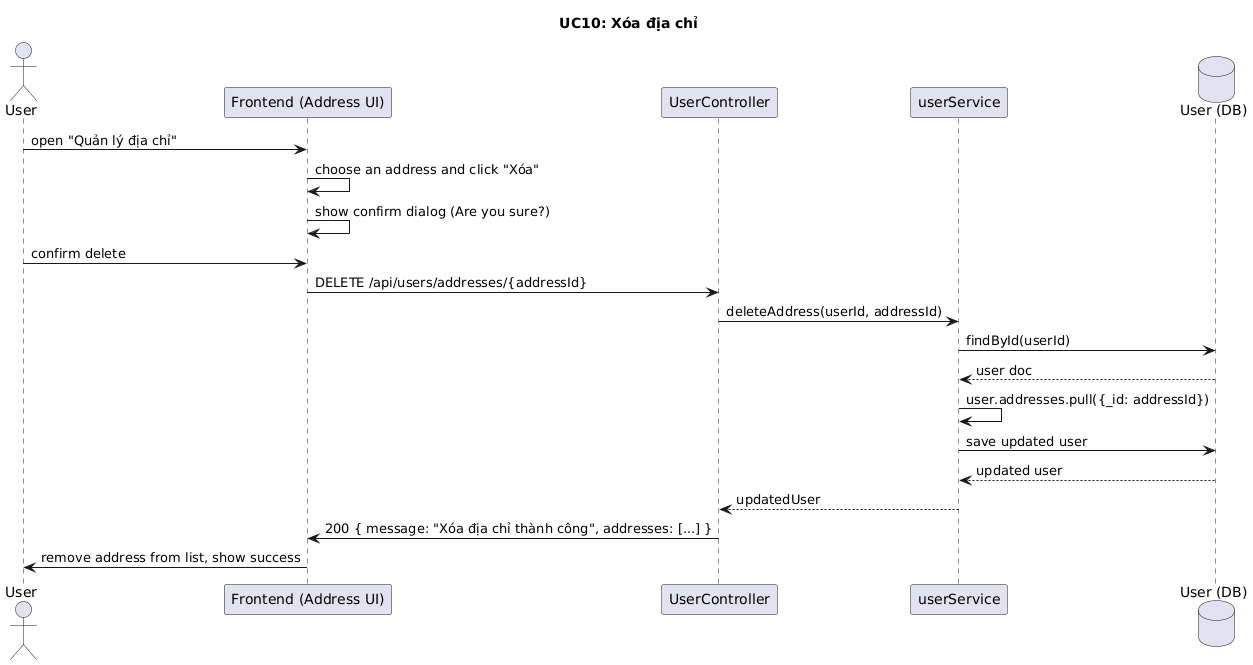

The diagram above was rendered by PlantUML. Its source (embedded in the PNG):
@startuml
title UC10: Xóa địa chỉ

actor User
participant Frontend as "Frontend (Address UI)"
participant UserController as "UserController"
participant UserService as "userService"
database UserDB as "User (DB)"

User -> Frontend: open "Quản lý địa chỉ"
Frontend -> Frontend: choose an address and click "Xóa"
Frontend -> Frontend: show confirm dialog (Are you sure?)
User -> Frontend: confirm delete
Frontend -> UserController: DELETE /api/users/addresses/{addressId}
UserController -> UserService: deleteAddress(userId, addressId)
UserService -> UserDB: findById(userId)
UserDB --> UserService: user doc
UserService -> UserService: user.addresses.pull({_id: addressId})
UserService -> UserDB: save updated user
UserDB --> UserService: updated user
UserService --> UserController: updatedUser
UserController -> Frontend: 200 { message: "Xóa địa chỉ thành công", addresses: [...] }
Frontend -> User: remove address from list, show success
@enduml